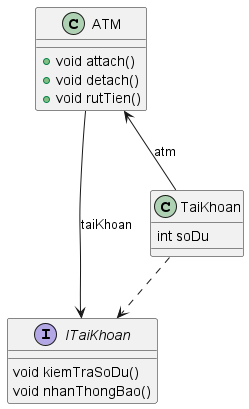

The diagram above was rendered by PlantUML. Its source (embedded in the PNG):
@startuml
class ATM{
    + void attach()
    + void detach()
    + void rutTien()
}

interface ITaiKhoan{
    void kiemTraSoDu()
    void nhanThongBao()
}

class TaiKhoan{
    int soDu
}

TaiKhoan ..> ITaiKhoan
ATM <-- TaiKhoan : atm
ATM --> ITaiKhoan : taiKhoan
@enduml